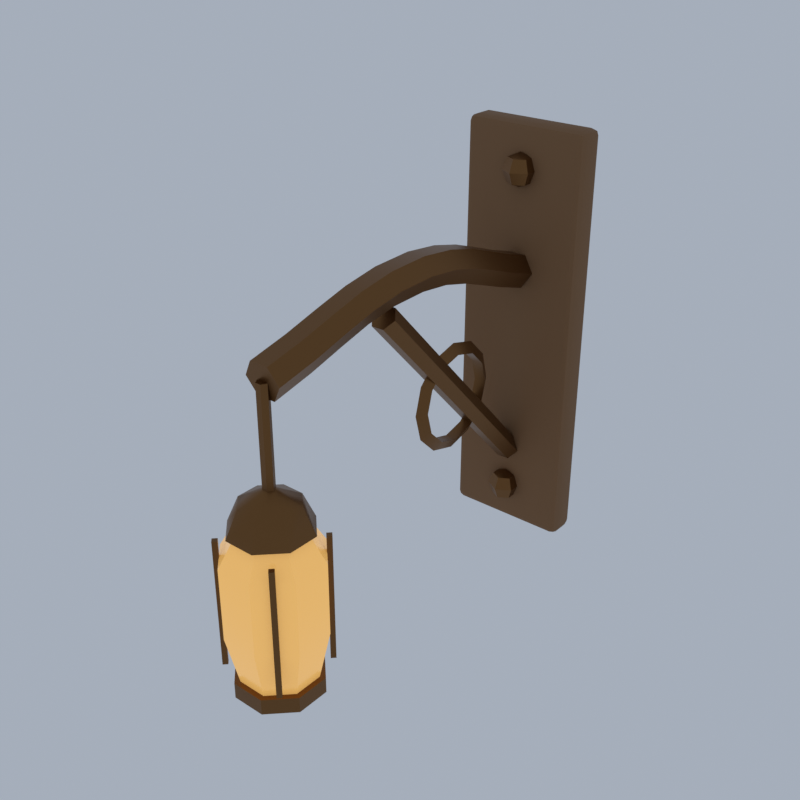# Source: D07_03_lantern_hang_a.blend  (saved by Blender 5.2.45; exported with 4.5.12 LTS)
import bpy
from mathutils import Matrix  # noqa: F401  (used for matrix-valued properties, if any)

bpy.ops.wm.read_factory_settings(use_empty=True)
scene = bpy.context.scene
scene.name = 'Scene'

# ---- collections
col_collection = bpy.data.collections.new('Collection'); scene.collection.children.link(col_collection)

# ---- materials (node trees are filled in below, after node groups)
mat_ev_wood_dark_wood = bpy.data.materials.new('ev_wood_dark|Wood')
mat_ev_wood_dark_wood.diffuse_color = (0.2047, 0.1062, 0.04455, 1.0)
mat_bronze_metal = bpy.data.materials.new('bronze|Metal')
mat_bronze_metal.diffuse_color = (0.1905, 0.09152, 0.03026, 1.0)
mat_ev_lantern_glass = bpy.data.materials.new('ev_lantern|Glass')
mat_ev_lantern_glass.diffuse_color = (0.924, 0.5114, 0.139, 1.0)

# ---- material node trees
mat_ev_wood_dark_wood.use_nodes = True; mat_ev_wood_dark_wood.node_tree.nodes.clear()
_N = mat_ev_wood_dark_wood.node_tree.nodes; _L = mat_ev_wood_dark_wood.node_tree.links
n0 = _N.new('ShaderNodeBsdfPrincipled'); n0.name = 'Principled BSDF'; n0.location = (-200, 100)
n0.inputs[0].default_value = (0.2047, 0.1062, 0.04455, 1.0)
n0.inputs[2].default_value = 0.85
n0.inputs[10].default_value = 0.005
n1 = _N.new('ShaderNodeOutputMaterial'); n1.name = 'Material Output'; n1.location = (200, 100)
_L.new(n0.outputs[0], n1.inputs[0])
n1.is_active_output = True
mat_bronze_metal.use_nodes = True; mat_bronze_metal.node_tree.nodes.clear()
_N = mat_bronze_metal.node_tree.nodes; _L = mat_bronze_metal.node_tree.links
n0 = _N.new('ShaderNodeBsdfPrincipled'); n0.name = 'Principled BSDF'; n0.location = (-200, 100)
n0.inputs[0].default_value = (0.1905, 0.09152, 0.03026, 1.0)
n0.inputs[1].default_value = 0.9
n0.inputs[2].default_value = 0.4
n0.inputs[10].default_value = 0.005
n1 = _N.new('ShaderNodeOutputMaterial'); n1.name = 'Material Output'; n1.location = (200, 100)
_L.new(n0.outputs[0], n1.inputs[0])
n1.is_active_output = True
mat_ev_lantern_glass.use_nodes = True; mat_ev_lantern_glass.node_tree.nodes.clear()
_N = mat_ev_lantern_glass.node_tree.nodes; _L = mat_ev_lantern_glass.node_tree.links
n0 = _N.new('ShaderNodeBsdfPrincipled'); n0.name = 'Principled BSDF'; n0.location = (-200, 100)
n0.inputs[0].default_value = (0.924, 0.5114, 0.139, 1.0)
n0.inputs[2].default_value = 0.2
n0.inputs[10].default_value = 0.005
n0.inputs[27].default_value = (0.924, 0.5114, 0.139, 1.0)
n0.inputs[28].default_value = 0.45
n1 = _N.new('ShaderNodeOutputMaterial'); n1.name = 'Material Output'; n1.location = (200, 100)
_L.new(n0.outputs[0], n1.inputs[0])
n1.is_active_output = True

# ---- world
world_world = bpy.data.worlds.new('World'); scene.world = world_world
world_world.use_nodes = True; world_world.node_tree.nodes.clear()
_N = world_world.node_tree.nodes; _L = world_world.node_tree.links
n0 = _N.new('ShaderNodeOutputWorld'); n0.name = 'World Output'; n0.location = (200, 100)
n1 = _N.new('ShaderNodeBackground'); n1.name = 'Background'; n1.location = (-200, 100)
n1.inputs[0].default_value = (0.42, 0.47, 0.55, 1.0)
n1.inputs[1].default_value = 0.9
_L.new(n1.outputs[0], n0.inputs[0])
n0.is_active_output = True
world_world.color = (0.05088, 0.05088, 0.05088)
world_world.sun_shadow_jitter_overblur = 0.0

# ---- meshes
me_lantern_hang_a = bpy.data.meshes.new('lantern_hang_a')
me_lantern_hang_a.from_pydata([(-0.4, 1.297, 0.03), (-0.4, 1.247, 0.08), (-0.45, 1.297, 0.08), (-0.4, 1.262, 0.04464), (-0.4289, 1.268, 0.05113), (-0.4354, 1.262, 0.08), (-0.4354, 1.297, 0.04464), (-0.4, 1.247, 2.98), (-0.4, 1.297, 3.03), (-0.45, 1.297, 2.98), (-0.4, 1.262, 3.015), (-0.4289, 1.268, 3.009), (-0.4354, 1.297, 3.015), (-0.4354, 1.262, 2.98), (-0.4, 1.417, 0.03), (-0.45, 1.417, 0.08), (-0.4, 1.467, 0.08), (-0.4354, 1.417, 0.04464), (-0.4289, 1.446, 0.05113), (-0.4354, 1.452, 0.08), (-0.4, 1.452, 0.04464), (-0.4, 1.417, 3.03), (-0.4, 1.467, 2.98), (-0.45, 1.417, 2.98), (-0.4, 1.452, 3.015), (-0.4289, 1.446, 3.009), (-0.4354, 1.452, 2.98), (-0.4354, 1.417, 3.015), (0.4, 1.297, 0.03), (0.45, 1.297, 0.08), (0.4, 1.247, 0.08), (0.4354, 1.297, 0.04464), (0.4289, 1.268, 0.05113), (0.4354, 1.262, 0.08), (0.4, 1.262, 0.04464), (0.4, 1.297, 3.03), (0.4, 1.247, 2.98), (0.45, 1.297, 2.98), (0.4, 1.262, 3.015), (0.4289, 1.268, 3.009), (0.4354, 1.262, 2.98), (0.4354, 1.297, 3.015), (0.4, 1.417, 0.03), (0.4, 1.467, 0.08), (0.45, 1.417, 0.08), (0.4, 1.452, 0.04464), (0.4289, 1.446, 0.05113), (0.4354, 1.452, 0.08), (0.4354, 1.417, 0.04464), (0.4, 1.417, 3.03), (0.45, 1.417, 2.98), (0.4, 1.467, 2.98), (0.4354, 1.417, 3.015), (0.4289, 1.446, 3.009), (0.4354, 1.452, 2.98), (0.4, 1.452, 3.015), (0.0, 1.227, 0.45), (0.0, 1.312, 0.4149), (0.0, 1.347, 0.33), (0.0, 1.312, 0.2451), (0.0, 1.227, 0.21), (0.07348, 1.269, 0.4149), (0.1039, 1.287, 0.33), (0.07348, 1.269, 0.2451), (0.07348, 1.185, 0.4149), (0.1039, 1.167, 0.33), (0.07348, 1.185, 0.2451), (-1.863e-08, 1.142, 0.4149), (-2.235e-08, 1.107, 0.33), (-1.863e-08, 1.142, 0.2451), (-0.07348, 1.185, 0.4149), (-0.1039, 1.167, 0.33), (-0.07348, 1.185, 0.2451), (-0.07348, 1.269, 0.4149), (-0.1039, 1.287, 0.33), (-0.07348, 1.269, 0.2451), (0.0, 1.227, 2.85), (0.0, 1.312, 2.815), (0.0, 1.347, 2.73), (0.0, 1.312, 2.645), (0.0, 1.227, 2.61), (0.07348, 1.269, 2.815), (0.1039, 1.287, 2.73), (0.07348, 1.269, 2.645), (0.07348, 1.185, 2.815), (0.1039, 1.167, 2.73), (0.07348, 1.185, 2.645), (-1.863e-08, 1.142, 2.815), (-2.235e-08, 1.107, 2.73), (-1.863e-08, 1.142, 2.645), (-0.07348, 1.185, 2.815), (-0.1039, 1.167, 2.73), (-0.07348, 1.185, 2.645), (-0.07348, 1.269, 2.815), (-0.1039, 1.287, 2.73), (-0.07348, 1.269, 2.645), (0.065, -1.174, 2.191), (-0.065, -1.174, 2.191), (-0.13, -1.153, 2.08), (-0.065, -1.132, 1.969), (0.065, -1.132, 1.969), (0.13, -1.153, 2.08), (0.065, 1.277, 2.139), (-0.065, 1.277, 2.139), (-0.13, 1.247, 2.03), (-0.065, 1.217, 1.921), (0.065, 1.217, 1.921), (0.13, 1.247, 2.03), (0.065, 1.047, 2.211), (-0.065, 1.047, 2.211), (-0.13, 1.01, 2.105), (-0.065, 0.974, 1.998), (0.065, 0.974, 1.998), (0.13, 1.01, 2.105), (0.065, 0.8404, 2.287), (-0.065, 0.8404, 2.287), (-0.13, 0.8024, 2.181), (-0.065, 0.7645, 2.075), (0.065, 0.7645, 2.075), (0.13, 0.8024, 2.181), (0.065, 0.6349, 2.359), (-0.065, 0.6349, 2.359), (-0.13, 0.6027, 2.251), (-0.065, 0.5706, 2.143), (0.065, 0.5706, 2.143), (0.13, 0.6027, 2.251), (0.065, 0.4108, 2.414), (-0.065, 0.4108, 2.414), (-0.13, 0.391, 2.304), (-0.065, 0.3713, 2.193), (0.065, 0.3713, 2.193), (0.13, 0.391, 2.304), (0.065, 0.1514, 2.443), (-0.065, 0.1514, 2.443), (-0.13, 0.1471, 2.33), (-0.065, 0.1428, 2.217), (0.065, 0.1428, 2.217), (0.13, 0.1471, 2.33), (0.065, -0.149, 2.433), (-0.065, -0.149, 2.433), (-0.13, -0.1377, 2.321), (-0.065, -0.1265, 2.209), (0.065, -0.1265, 2.209), (0.13, -0.1377, 2.321), (0.065, -0.4113, 2.389), (-0.065, -0.4113, 2.389), (-0.13, -0.3875, 2.279), (-0.065, -0.3637, 2.169), (0.065, -0.3637, 2.169), (0.13, -0.3875, 2.279), (0.065, -0.6546, 2.324), (-0.065, -0.6546, 2.324), (-0.13, -0.6248, 2.216), (-0.065, -0.595, 2.107), (0.065, -0.595, 2.107), (0.13, -0.6248, 2.216), (0.065, -0.9006, 2.254), (-0.065, -0.9006, 2.254), (-0.13, -0.8724, 2.145), (-0.065, -0.8442, 2.036), (0.065, -0.8442, 2.036), (0.13, -0.8724, 2.145), (0.045, -0.09596, 2.183), (-0.045, -0.09596, 2.183), (-0.09, -0.1529, 2.13), (-0.045, -0.2099, 2.077), (0.045, -0.2099, 2.077), (0.09, -0.1529, 2.13), (0.045, 1.304, 0.6832), (-0.045, 1.304, 0.6832), (-0.09, 1.247, 0.63), (-0.045, 1.19, 0.5768), (0.045, 1.19, 0.5768), (0.09, 1.247, 0.63), (-1.705e-08, 0.5471, 0.94), (0.0433, 0.5471, 1.015), (-0.0433, 0.5471, 1.015), (-1.476e-08, 0.7421, 0.9923), (0.0433, 0.7046, 1.057), (-0.0433, 0.7046, 1.057), (-8.524e-09, 0.8848, 1.135), (0.0433, 0.8199, 1.173), (-0.0433, 0.8199, 1.173), (-1.044e-24, 0.9371, 1.33), (0.0433, 0.8621, 1.33), (-0.0433, 0.8621, 1.33), (8.524e-09, 0.8848, 1.525), (0.0433, 0.8199, 1.488), (-0.0433, 0.8199, 1.488), (1.476e-08, 0.7421, 1.668), (0.0433, 0.7046, 1.603), (-0.0433, 0.7046, 1.603), (1.705e-08, 0.5471, 1.72), (0.0433, 0.5471, 1.645), (-0.0433, 0.5471, 1.645), (1.476e-08, 0.3521, 1.668), (0.0433, 0.3896, 1.603), (-0.0433, 0.3896, 1.603), (8.524e-09, 0.2093, 1.525), (0.0433, 0.2743, 1.488), (-0.0433, 0.2743, 1.488), (3.132e-24, 0.1571, 1.33), (0.0433, 0.2321, 1.33), (-0.0433, 0.2321, 1.33), (-8.524e-09, 0.2093, 1.135), (0.0433, 0.2743, 1.173), (-0.0433, 0.2743, 1.173), (-1.476e-08, 0.3521, 0.9923), (0.0433, 0.3896, 1.057), (-0.0433, 0.3896, 1.057), (-0.02, -1.118, 1.18), (0.02, -1.118, 1.18), (0.04, -1.153, 1.18), (0.02, -1.188, 1.18), (-0.02, -1.188, 1.18), (-0.04, -1.153, 1.18), (-0.02, -1.118, 2.08), (0.02, -1.118, 2.08), (0.04, -1.153, 2.08), (0.02, -1.188, 2.08), (-0.02, -1.188, 2.08), (-0.04, -1.153, 2.08), (0.0, -1.153, 0.06), (0.2402, -1.053, 0.11), (0.0995, -0.9127, 0.11), (-0.0995, -0.9127, 0.11), (-0.2402, -1.053, 0.11), (-0.2402, -1.252, 0.11), (-0.0995, -1.393, 0.11), (0.0995, -1.393, 0.11), (0.2402, -1.252, 0.11), (0.3141, -1.023, 0.46), (0.1301, -0.8388, 0.46), (-0.1301, -0.8388, 0.46), (-0.3141, -1.023, 0.46), (-0.3141, -1.283, 0.46), (-0.1301, -1.467, 0.46), (0.1301, -1.467, 0.46), (0.3141, -1.283, 0.46), (0.3141, -1.023, 0.96), (0.1301, -0.8388, 0.96), (-0.1301, -0.8388, 0.96), (-0.3141, -1.023, 0.96), (-0.3141, -1.283, 0.96), (-0.1301, -1.467, 0.96), (0.1301, -1.467, 0.96), (0.3141, -1.283, 0.96), (0.2033, -1.069, 1.16), (0.08419, -0.9497, 1.16), (-0.08419, -0.9497, 1.16), (-0.2033, -1.069, 1.16), (-0.2033, -1.237, 1.16), (-0.08419, -1.356, 1.16), (0.08419, -1.356, 1.16), (0.2033, -1.237, 1.16), (0.0, -1.153, 1.18), (0.0, -1.153, 1.16), (0.2587, -1.046, 1.14), (0.1072, -0.8943, 1.14), (-0.1072, -0.8943, 1.14), (-0.2587, -1.046, 1.14), (-0.2587, -1.26, 1.14), (-0.1072, -1.412, 1.14), (0.1072, -1.412, 1.14), (0.2587, -1.26, 1.14), (0.1848, -1.076, 1.32), (0.07654, -0.9682, 1.32), (-0.07654, -0.9682, 1.32), (-0.1848, -1.076, 1.32), (-0.1848, -1.229, 1.32), (-0.07654, -1.338, 1.32), (0.07654, -1.338, 1.32), (0.1848, -1.229, 1.32), (0.04619, -1.134, 1.4), (0.01913, -1.107, 1.4), (-0.01913, -1.107, 1.4), (-0.04619, -1.134, 1.4), (-0.04619, -1.172, 1.4), (-0.01913, -1.199, 1.4), (0.01913, -1.199, 1.4), (0.04619, -1.172, 1.4), (0.0, -1.153, 1.44), (0.0, -1.153, 0.0), (0.2772, -1.038, 0.0), (0.1148, -0.8758, 0.0), (-0.1148, -0.8758, 0.0), (-0.2772, -1.038, 0.0), (-0.2772, -1.268, 0.0), (-0.1148, -1.43, 0.0), (0.1148, -1.43, 0.0), (0.2772, -1.268, 0.0), (0.2772, -1.038, 0.11), (0.1148, -0.8758, 0.11), (-0.1148, -0.8758, 0.11), (-0.2772, -1.038, 0.11), (-0.2772, -1.268, 0.11), (-0.1148, -1.43, 0.11), (0.1148, -1.43, 0.11), (0.2772, -1.268, 0.11), (0.0, -1.153, 0.11), (0.2333, -0.8946, 0.18), (0.2333, -0.8946, 1.08), (0.2583, -0.9196, 0.18), (0.2583, -0.9196, 1.08), (0.2333, -0.9446, 0.18), (0.2333, -0.9446, 1.08), (0.2083, -0.9196, 0.18), (0.2083, -0.9196, 1.08), (-0.2333, -0.8946, 0.18), (-0.2333, -0.8946, 1.08), (-0.2083, -0.9196, 0.18), (-0.2083, -0.9196, 1.08), (-0.2333, -0.9446, 0.18), (-0.2333, -0.9446, 1.08), (-0.2583, -0.9196, 0.18), (-0.2583, -0.9196, 1.08), (-0.2333, -1.361, 0.18), (-0.2333, -1.361, 1.08), (-0.2083, -1.386, 0.18), (-0.2083, -1.386, 1.08), (-0.2333, -1.411, 0.18), (-0.2333, -1.411, 1.08), (-0.2583, -1.386, 0.18), (-0.2583, -1.386, 1.08), (0.2333, -1.361, 0.18), (0.2333, -1.361, 1.08), (0.2583, -1.386, 0.18), (0.2583, -1.386, 1.08), (0.2333, -1.411, 0.18), (0.2333, -1.411, 1.08), (0.2083, -1.386, 0.18), (0.2083, -1.386, 1.08)], [], [(0, 3, 4, 6), (1, 5, 4, 3), (2, 6, 4, 5), (7, 10, 11, 13), (8, 12, 11, 10), (9, 13, 11, 12), (14, 17, 18, 20), (15, 19, 18, 17), (16, 20, 18, 19), (21, 24, 25, 27), (22, 26, 25, 24), (23, 27, 25, 26), (28, 31, 32, 34), (29, 33, 32, 31), (30, 34, 32, 33), (35, 38, 39, 41), (36, 40, 39, 38), (37, 41, 39, 40), (42, 45, 46, 48), (43, 47, 46, 45), (44, 48, 46, 47), (49, 52, 53, 55), (50, 54, 53, 52), (51, 55, 53, 54), (14, 0, 6, 17), (17, 6, 2, 15), (1, 7, 13, 5), (5, 13, 9, 2), (8, 21, 27, 12), (12, 27, 23, 9), (22, 16, 19, 26), (26, 19, 15, 23), (42, 14, 20, 45), (45, 20, 16, 43), (21, 49, 55, 24), (24, 55, 51, 22), (50, 44, 47, 54), (54, 47, 43, 51), (28, 42, 48, 31), (31, 48, 44, 29), (49, 35, 41, 52), (52, 41, 37, 50), (36, 30, 33, 40), (40, 33, 29, 37), (0, 28, 34, 3), (3, 34, 30, 1), (35, 8, 10, 38), (38, 10, 7, 36), (14, 42, 28, 0), (2, 9, 23, 15), (30, 36, 7, 1), (49, 21, 8, 35), (16, 22, 51, 43), (44, 50, 37, 29), (58, 57, 61, 62), (59, 58, 62, 63), (57, 56, 61), (60, 59, 63), (63, 62, 65, 66), (61, 56, 64), (60, 63, 66), (62, 61, 64, 65), (66, 65, 68, 69), (64, 56, 67), (60, 66, 69), (65, 64, 67, 68), (68, 67, 70, 71), (69, 68, 71, 72), (67, 56, 70), (60, 69, 72), (60, 72, 75), (71, 70, 73, 74), (72, 71, 74, 75), (70, 56, 73), (60, 75, 59), (74, 73, 57, 58), (75, 74, 58, 59), (73, 56, 57), (79, 78, 82, 83), (77, 76, 81), (80, 79, 83), (78, 77, 81, 82), (80, 83, 86), (82, 81, 84, 85), (83, 82, 85, 86), (81, 76, 84), (84, 76, 87), (80, 86, 89), (85, 84, 87, 88), (86, 85, 88, 89), (89, 88, 91, 92), (87, 76, 90), (80, 89, 92), (88, 87, 90, 91), (92, 91, 94, 95), (90, 76, 93), (80, 92, 95), (91, 90, 93, 94), (95, 94, 78, 79), (93, 76, 77), (80, 95, 79), (94, 93, 77, 78), (101, 99, 100), (101, 98, 99), (96, 98, 101), (96, 97, 98), (104, 106, 105), (104, 107, 106), (103, 107, 104), (103, 102, 107), (102, 108, 113, 107), (103, 109, 108, 102), (104, 110, 109, 103), (105, 111, 110, 104), (106, 112, 111, 105), (107, 113, 112, 106), (108, 114, 119, 113), (109, 115, 114, 108), (110, 116, 115, 109), (111, 117, 116, 110), (112, 118, 117, 111), (113, 119, 118, 112), (114, 120, 125, 119), (115, 121, 120, 114), (116, 122, 121, 115), (117, 123, 122, 116), (118, 124, 123, 117), (119, 125, 124, 118), (120, 126, 131, 125), (121, 127, 126, 120), (122, 128, 127, 121), (123, 129, 128, 122), (124, 130, 129, 123), (125, 131, 130, 124), (126, 132, 137, 131), (127, 133, 132, 126), (128, 134, 133, 127), (129, 135, 134, 128), (130, 136, 135, 129), (131, 137, 136, 130), (132, 138, 143, 137), (133, 139, 138, 132), (134, 140, 139, 133), (135, 141, 140, 134), (136, 142, 141, 135), (137, 143, 142, 136), (138, 144, 149, 143), (139, 145, 144, 138), (140, 146, 145, 139), (141, 147, 146, 140), (142, 148, 147, 141), (143, 149, 148, 142), (144, 150, 155, 149), (145, 151, 150, 144), (146, 152, 151, 145), (147, 153, 152, 146), (148, 154, 153, 147), (149, 155, 154, 148), (150, 156, 161, 155), (151, 157, 156, 150), (152, 158, 157, 151), (153, 159, 158, 152), (154, 160, 159, 153), (155, 161, 160, 154), (156, 96, 101, 161), (157, 97, 96, 156), (158, 98, 97, 157), (159, 99, 98, 158), (160, 100, 99, 159), (161, 101, 100, 160), (167, 165, 166), (167, 164, 165), (162, 164, 167), (162, 163, 164), (170, 172, 171), (170, 173, 172), (169, 173, 170), (169, 168, 173), (168, 162, 167, 173), (169, 163, 162, 168), (170, 164, 163, 169), (171, 165, 164, 170), (172, 166, 165, 171), (173, 167, 166, 172), (174, 177, 178, 175), (175, 178, 179, 176), (176, 179, 177, 174), (177, 180, 181, 178), (178, 181, 182, 179), (179, 182, 180, 177), (180, 183, 184, 181), (181, 184, 185, 182), (182, 185, 183, 180), (183, 186, 187, 184), (184, 187, 188, 185), (185, 188, 186, 183), (186, 189, 190, 187), (187, 190, 191, 188), (188, 191, 189, 186), (189, 192, 193, 190), (190, 193, 194, 191), (191, 194, 192, 189), (192, 195, 196, 193), (193, 196, 197, 194), (194, 197, 195, 192), (195, 198, 199, 196), (196, 199, 200, 197), (197, 200, 198, 195), (198, 201, 202, 199), (199, 202, 203, 200), (200, 203, 201, 198), (201, 204, 205, 202), (202, 205, 206, 203), (203, 206, 204, 201), (204, 207, 208, 205), (205, 208, 209, 206), (206, 209, 207, 204), (207, 174, 175, 208), (208, 175, 176, 209), (209, 176, 174, 207), (212, 210, 211), (212, 215, 210), (213, 215, 212), (213, 214, 215), (221, 217, 216), (221, 218, 217), (220, 218, 221), (220, 219, 218), (216, 210, 215, 221), (217, 211, 210, 216), (218, 212, 211, 217), (219, 213, 212, 218), (220, 214, 213, 219), (221, 215, 214, 220), (222, 224, 223), (222, 225, 224), (222, 226, 225), (222, 227, 226), (222, 228, 227), (222, 229, 228), (222, 230, 229), (222, 223, 230), (223, 224, 232, 231), (224, 225, 233, 232), (225, 226, 234, 233), (226, 227, 235, 234), (227, 228, 236, 235), (228, 229, 237, 236), (229, 230, 238, 237), (230, 223, 231, 238), (231, 232, 240, 239), (232, 233, 241, 240), (233, 234, 242, 241), (234, 235, 243, 242), (235, 236, 244, 243), (236, 237, 245, 244), (237, 238, 246, 245), (238, 231, 239, 246), (239, 240, 248, 247), (240, 241, 249, 248), (241, 242, 250, 249), (242, 243, 251, 250), (243, 244, 252, 251), (244, 245, 253, 252), (245, 246, 254, 253), (246, 239, 247, 254), (247, 248, 255), (248, 249, 255), (249, 250, 255), (250, 251, 255), (251, 252, 255), (252, 253, 255), (253, 254, 255), (254, 247, 255), (256, 258, 257), (256, 259, 258), (256, 260, 259), (256, 261, 260), (256, 262, 261), (256, 263, 262), (256, 264, 263), (256, 257, 264), (257, 258, 266, 265), (258, 259, 267, 266), (259, 260, 268, 267), (260, 261, 269, 268), (261, 262, 270, 269), (262, 263, 271, 270), (263, 264, 272, 271), (264, 257, 265, 272), (265, 266, 274, 273), (266, 267, 275, 274), (267, 268, 276, 275), (268, 269, 277, 276), (269, 270, 278, 277), (270, 271, 279, 278), (271, 272, 280, 279), (272, 265, 273, 280), (273, 274, 281), (274, 275, 281), (275, 276, 281), (276, 277, 281), (277, 278, 281), (278, 279, 281), (279, 280, 281), (280, 273, 281), (282, 284, 283), (282, 285, 284), (282, 286, 285), (282, 287, 286), (282, 288, 287), (282, 289, 288), (282, 290, 289), (282, 283, 290), (283, 284, 292, 291), (284, 285, 293, 292), (285, 286, 294, 293), (286, 287, 295, 294), (287, 288, 296, 295), (288, 289, 297, 296), (289, 290, 298, 297), (290, 283, 291, 298), (291, 292, 299), (292, 293, 299), (293, 294, 299), (294, 295, 299), (295, 296, 299), (296, 297, 299), (297, 298, 299), (298, 291, 299), (300, 301, 303, 302), (302, 303, 305, 304), (303, 301, 307, 305), (304, 305, 307, 306), (306, 307, 301, 300), (300, 302, 304, 306), (308, 309, 311, 310), (310, 311, 313, 312), (311, 309, 315, 313), (312, 313, 315, 314), (314, 315, 309, 308), (308, 310, 312, 314), (316, 317, 319, 318), (318, 319, 321, 320), (319, 317, 323, 321), (320, 321, 323, 322), (322, 323, 317, 316), (316, 318, 320, 322), (324, 325, 327, 326), (326, 327, 329, 328), (327, 325, 331, 329), (328, 329, 331, 330), (330, 331, 325, 324), (324, 326, 328, 330)])
me_lantern_hang_a.polygons.foreach_set('use_smooth', [True] * 354)
me_lantern_hang_a.polygons.foreach_set('material_index', [0, 0, 0, 0, 0, 0, 0, 0, 0, 0, 0, 0, 0, 0, 0, 0, 0, 0, 0, 0, 0, 0, 0, 0, 0, 0, 0, 0, 0, 0, 0, 0, 0, 0, 0, 0, 0, 0, 0, 0, 0, 0, 0, 0, 0, 0, 0, 0, 0, 0, 0, 0, 0, 0, 1, 1, 1, 1, 1, 1, 1, 1, 1, 1, 1, 1, 1, 1, 1, 1, 1, 1, 1, 1, 1, 1, 1, 1, 1, 1, 1, 1, 1, 1, 1, 1, 1, 1, 1, 1, 1, 1, 1, 1, 1, 1, 1, 1, 1, 1, 1, 1, 1, 1, 1, 1, 1, 1, 1, 1, 1, 1, 1, 1, 1, 1, 1, 1, 1, 1, 1, 1, 1, 1, 1, 1, 1, 1, 1, 1, 1, 1, 1, 1, 1, 1, 1, 1, 1, 1, 1, 1, 1, 1, 1, 1, 1, 1, 1, 1, 1, 1, 1, 1, 1, 1, 1, 1, 1, 1, 1, 1, 1, 1, 1, 1, 1, 1, 1, 1, 1, 1, 1, 1, 1, 1, 1, 1, 1, 1, 1, 1, 1, 1, 1, 1, 1, 1, 1, 1, 1, 1, 1, 1, 1, 1, 1, 1, 1, 1, 1, 1, 1, 1, 1, 1, 1, 1, 1, 1, 1, 1, 1, 1, 1, 1, 1, 1, 1, 1, 1, 1, 1, 1, 1, 1, 1, 1, 1, 1, 1, 1, 1, 1, 2, 2, 2, 2, 2, 2, 2, 2, 2, 2, 2, 2, 2, 2, 2, 2, 2, 2, 2, 2, 2, 2, 2, 2, 2, 2, 2, 2, 2, 2, 2, 2, 2, 2, 2, 2, 2, 2, 2, 2, 1, 1, 1, 1, 1, 1, 1, 1, 1, 1, 1, 1, 1, 1, 1, 1, 1, 1, 1, 1, 1, 1, 1, 1, 1, 1, 1, 1, 1, 1, 1, 1, 1, 1, 1, 1, 1, 1, 1, 1, 1, 1, 1, 1, 1, 1, 1, 1, 1, 1, 1, 1, 1, 1, 1, 1, 1, 1, 1, 1, 1, 1, 1, 1, 1, 1, 1, 1, 1, 1, 1, 1, 1, 1, 1, 1, 1, 1, 1, 1])
_k = set([(3, 4), (3, 34), (4, 5), (4, 6), (5, 13), (6, 17), (10, 11), (10, 38), (11, 12), (11, 13), (12, 27), (17, 18), (18, 19), (18, 20), (19, 26), (20, 45), (24, 25), (24, 55), (25, 26), (25, 27), (31, 32), (31, 48), (32, 33), (32, 34), (33, 40), (38, 39), (39, 40), (39, 41), (41, 52), (45, 46), (46, 47), (46, 48), (47, 54), (52, 53), (53, 54), (53, 55), (57, 58), (57, 61), (57, 73), (58, 59), (58, 62), (58, 74), (59, 63), (59, 75), (61, 62), (61, 64), (62, 63), (62, 65), (63, 66), (64, 65), (64, 67), (65, 66), (65, 68), (66, 69), (67, 68), (67, 70), (68, 69), (68, 71), (69, 72), (70, 71), (70, 73), (71, 72), (71, 74), (72, 75), (73, 74), (74, 75), (77, 78), (77, 81), (77, 93), (78, 79), (78, 82), (78, 94), (79, 83), (79, 95), (81, 82), (81, 84), (82, 83), (82, 85), (83, 86), (84, 85), (84, 87), (85, 86), (85, 88), (86, 89), (87, 88), (87, 90), (88, 89), (88, 91), (89, 92), (90, 91), (90, 93), (91, 92), (91, 94), (92, 95), (93, 94), (94, 95), (96, 97), (96, 101), (96, 156), (97, 98), (97, 157), (98, 99), (98, 158), (99, 100), (99, 159), (100, 101), (100, 160), (101, 161), (102, 103), (102, 107), (102, 108), (103, 104), (103, 109), (104, 105), (104, 110), (105, 106), (105, 111), (106, 107), (106, 112), (107, 113), (108, 114), (109, 115), (110, 116), (111, 117), (112, 118), (113, 119), (114, 120), (115, 121), (116, 122), (117, 123), (118, 124), (119, 125), (120, 126), (121, 127), (122, 128), (123, 129), (124, 130), (125, 131), (126, 132), (127, 133), (128, 134), (129, 135), (130, 136), (131, 137), (132, 138), (133, 139), (134, 140), (135, 141), (136, 142), (137, 143), (138, 144), (139, 145), (140, 146), (141, 147), (142, 148), (143, 149), (144, 150), (145, 151), (146, 152), (147, 153), (148, 154), (149, 155), (150, 156), (151, 157), (152, 158), (153, 159), (154, 160), (155, 161), (162, 163), (162, 167), (162, 168), (163, 164), (163, 169), (164, 165), (164, 170), (165, 166), (165, 171), (166, 167), (166, 172), (167, 173), (168, 169), (168, 173), (169, 170), (170, 171), (171, 172), (172, 173), (174, 177), (174, 207), (175, 178), (175, 208), (176, 179), (176, 209), (177, 180), (178, 181), (179, 182), (180, 183), (181, 184), (182, 185), (183, 186), (184, 187), (185, 188), (186, 189), (187, 190), (188, 191), (189, 192), (190, 193), (191, 194), (192, 195), (193, 196), (194, 197), (195, 198), (196, 199), (197, 200), (198, 201), (199, 202), (200, 203), (201, 204), (202, 205), (203, 206), (204, 207), (205, 208), (206, 209), (210, 211), (210, 215), (210, 216), (211, 212), (211, 217), (212, 213), (212, 218), (213, 214), (213, 219), (214, 215), (214, 220), (215, 221), (216, 217), (216, 221), (217, 218), (218, 219), (219, 220), (220, 221), (223, 224), (223, 230), (223, 231), (224, 225), (224, 232), (225, 226), (225, 233), (226, 227), (226, 234), (227, 228), (227, 235), (228, 229), (228, 236), (229, 230), (229, 237), (230, 238), (231, 239), (232, 240), (233, 241), (234, 242), (235, 243), (236, 244), (237, 245), (238, 246), (239, 247), (240, 248), (241, 249), (242, 250), (243, 251), (244, 252), (245, 253), (246, 254), (247, 248), (247, 254), (248, 249), (249, 250), (250, 251), (251, 252), (252, 253), (253, 254), (257, 258), (257, 264), (257, 265), (258, 259), (258, 266), (259, 260), (259, 267), (260, 261), (260, 268), (261, 262), (261, 269), (262, 263), (262, 270), (263, 264), (263, 271), (264, 272), (283, 284), (283, 290), (283, 291), (284, 285), (284, 292), (285, 286), (285, 293), (286, 287), (286, 294), (287, 288), (287, 295), (288, 289), (288, 296), (289, 290), (289, 297), (290, 298), (291, 292), (291, 298), (292, 293), (293, 294), (294, 295), (295, 296), (296, 297), (297, 298), (300, 301), (300, 302), (300, 306), (301, 303), (301, 307), (302, 303), (302, 304), (303, 305), (304, 305), (304, 306), (305, 307), (306, 307), (308, 309), (308, 310), (308, 314), (309, 311), (309, 315), (310, 311), (310, 312), (311, 313), (312, 313), (312, 314), (313, 315), (314, 315), (316, 317), (316, 318), (316, 322), (317, 319), (317, 323), (318, 319), (318, 320), (319, 321), (320, 321), (320, 322), (321, 323), (322, 323), (324, 325), (324, 326), (324, 330), (325, 327), (325, 331), (326, 327), (326, 328), (327, 329), (328, 329), (328, 330), (329, 331), (330, 331)])
me_lantern_hang_a.attributes.new('sharp_edge', 'BOOLEAN', 'EDGE').data.foreach_set('value', [ (min(e.vertices), max(e.vertices)) in _k for e in me_lantern_hang_a.edges])
_uv = me_lantern_hang_a.uv_layers.new(name='UVMap')
_uv.uv.foreach_set('vector', [0.0, 0.0, 0.0, 0.0, 0.0, 0.0, 0.0, 0.0, 0.0, 0.0, 0.0, 0.0, 0.0, 0.0, 0.0, 0.0, 0.0, 0.0, 0.0, 0.0, 0.0, 0.0, 0.0, 0.0, 0.0, 0.0, 0.0, 0.0, 0.0, 0.0, 0.0, 0.0, 0.0, 0.0, 0.0, 0.0, 0.0, 0.0, 0.0, 0.0, 0.0, 0.0, 0.0, 0.0, 0.0, 0.0, 0.0, 0.0, 0.0, 0.0, 0.0, 0.0, 0.0, 0.0, 0.0, 0.0, 0.0, 0.0, 0.0, 0.0, 0.0, 0.0, 0.0, 0.0, 0.0, 0.0, 0.0, 0.0, 0.0, 0.0, 0.0, 0.0, 0.0, 0.0, 0.0, 0.0, 0.0, 0.0, 0.0, 0.0, 0.0, 0.0, 0.0, 0.0, 0.0, 0.0, 0.0, 0.0, 0.0, 0.0, 0.0, 0.0, 0.0, 0.0, 0.0, 0.0, 0.0, 0.0, 0.0, 0.0, 0.0, 0.0, 0.0, 0.0, 0.0, 0.0, 0.0, 0.0, 0.0, 0.0, 0.0, 0.0, 0.0, 0.0, 0.0, 0.0, 0.0, 0.0, 0.0, 0.0, 0.0, 0.0, 0.0, 0.0, 0.0, 0.0, 0.0, 0.0, 0.0, 0.0, 0.0, 0.0, 0.0, 0.0, 0.0, 0.0, 0.0, 0.0, 0.0, 0.0, 0.0, 0.0, 0.0, 0.0, 0.0, 0.0, 0.0, 0.0, 0.0, 0.0, 0.0, 0.0, 0.0, 0.0, 0.0, 0.0, 0.0, 0.0, 0.0, 0.0, 0.0, 0.0, 0.0, 0.0, 0.0, 0.0, 0.0, 0.0, 0.0, 0.0, 0.0, 0.0, 0.0, 0.0, 0.0, 0.0, 0.0, 0.0, 0.0, 0.0, 0.0, 0.0, 0.0, 0.0, 0.0, 0.0, 0.0, 0.0, 0.0, 0.0, 0.0, 0.0, 0.0, 0.0, 0.0, 0.0, 0.0, 0.0, 0.0, 0.0, 0.0, 0.0, 0.0, 0.0, 0.0, 0.0, 0.0, 0.0, 0.0, 0.0, 0.0, 0.0, 0.0, 0.0, 0.0, 0.0, 0.0, 0.0, 0.0, 0.0, 0.0, 0.0, 0.0, 0.0, 0.0, 0.0, 0.0, 0.0, 0.0, 0.0, 0.0, 0.0, 0.0, 0.0, 0.0, 0.0, 0.0, 0.0, 0.0, 0.0, 0.0, 0.0, 0.0, 0.0, 0.0, 0.0, 0.0, 0.0, 0.0, 0.0, 0.0, 0.0, 0.0, 0.0, 0.0, 0.0, 0.0, 0.0, 0.0, 0.0, 0.0, 0.0, 0.0, 0.0, 0.0, 0.0, 0.0, 0.0, 0.0, 0.0, 0.0, 0.0, 0.0, 0.0, 0.0, 0.0, 0.0, 0.0, 0.0, 0.0, 0.0, 0.0, 0.0, 0.0, 0.0, 0.0, 0.0, 0.0, 0.0, 0.0, 0.0, 0.0, 0.0, 0.0, 0.0, 0.0, 0.0, 0.0, 0.0, 0.0, 0.0, 0.0, 0.0, 0.0, 0.0, 0.0, 0.0, 0.0, 0.0, 0.0, 0.0, 0.0, 0.0, 0.0, 0.0, 0.0, 0.0, 0.0, 0.0, 0.0, 0.0, 0.0, 0.0, 0.0, 0.0, 0.0, 0.0, 0.0, 0.0, 0.0, 0.0, 0.0, 0.0, 0.0, 0.0, 0.0, 0.0, 0.0, 0.0, 0.0, 0.0, 0.0, 0.0, 0.0, 0.0, 0.0, 0.0, 0.0, 0.0, 0.0, 0.0, 0.0, 0.0, 0.0, 0.0, 0.0, 0.0, 0.0, 0.0, 0.0, 0.0, 0.0, 0.0, 0.0, 0.0, 0.0, 0.0, 0.0, 0.0, 0.0, 0.0, 0.0, 0.0, 0.0, 0.0, 0.0, 0.0, 0.0, 0.0, 0.0, 0.0, 0.0, 0.0, 0.0, 0.0, 0.0, 0.0, 0.0, 0.0, 0.0, 0.0, 0.0, 0.0, 0.0, 0.0, 0.0, 0.0, 0.0, 0.0, 0.0, 0.0, 0.0, 0.0, 0.0, 0.0, 0.0, 0.0, 0.0, 0.0, 0.0, 0.0, 0.0, 0.0, 0.0, 0.0, 0.0, 0.0, 0.0, 0.0, 0.0, 0.0, 0.0, 0.0, 0.0, 0.0, 0.0, 0.0, 0.0, 0.0, 0.0, 0.0, 0.0, 0.0, 0.0, 0.0, 0.0, 0.0, 0.0, 0.0, 0.0, 0.0, 0.0, 0.0, 0.0, 0.0, 0.0, 0.0, 0.0, 0.0, 0.0, 0.0, 0.0, 0.0, 0.0, 0.0, 0.0, 0.0, 0.0, 0.0, 0.0, 0.0, 0.0, 0.0, 0.0, 0.0, 0.0, 0.0, 0.0, 0.0, 0.0, 0.0, 0.0, 0.0, 0.0, 0.0, 0.0, 0.0, 0.0, 0.0, 0.0, 0.0, 0.0, 0.0, 0.0, 0.0, 0.0, 0.0, 0.0, 0.0, 0.0, 0.0, 0.0, 0.0, 0.0, 0.0, 0.0, 0.0, 0.0, 0.0, 0.0, 0.0, 0.0, 0.0, 0.0, 0.0, 0.0, 0.0, 0.0, 0.0, 0.0, 0.0, 0.0, 0.0, 0.0, 0.0, 0.0, 0.0, 0.0, 0.0, 0.0, 0.0, 0.0, 0.0, 0.0, 0.0, 0.0, 0.0, 0.0, 0.0, 0.0, 0.0, 0.0, 0.0, 0.0, 0.0, 0.0, 0.0, 0.0, 0.0, 0.0, 0.0, 0.0, 0.0, 0.0, 0.0, 0.0, 0.0, 0.0, 0.0, 0.0, 0.0, 0.0, 0.0, 0.0, 0.0, 0.0, 0.0, 0.0, 0.0, 0.0, 0.0, 0.0, 0.0, 0.0, 0.0, 0.0, 0.0, 0.0, 0.0, 0.0, 0.0, 0.0, 0.0, 0.0, 0.0, 0.0, 0.0, 0.0, 0.0, 0.0, 0.0, 0.0, 0.0, 0.0, 0.0, 0.0, 0.0, 0.0, 0.0, 0.0, 0.0, 0.0, 0.0, 0.0, 0.0, 0.0, 0.0, 0.0, 0.0, 0.0, 0.0, 0.0, 0.0, 0.0, 0.0, 0.0, 0.0, 0.0, 0.0, 0.0, 0.0, 0.0, 0.0, 0.0, 0.0, 0.0, 0.0, 0.0, 0.0, 0.0, 0.0, 0.0, 0.0, 0.0, 0.0, 0.0, 0.0, 0.0, 0.0, 0.0, 0.0, 0.0, 0.0, 0.0, 0.0, 0.0, 0.0, 0.0, 0.0, 0.0, 0.0, 0.0, 0.0, 0.0, 0.0, 0.0, 0.0, 0.0, 0.0, 0.0, 0.0, 0.0, 0.0, 0.0, 0.0, 0.0, 0.0, 0.0, 0.0, 0.0, 0.0, 0.0, 0.0, 0.0, 0.0, 0.0, 0.0, 0.0, 0.0, 0.0, 0.0, 0.0, 0.0, 0.0, 0.0, 0.0, 0.0, 0.0, 0.0, 0.0, 0.0, 0.0, 0.0, 0.0, 0.0, 0.0, 0.0, 0.0, 0.0, 0.0, 0.0, 0.0, 0.0, 0.0, 0.0, 0.0, 0.0, 0.0, 0.0, 0.0, 0.0, 0.0, 0.0, 0.0, 0.0, 0.0, 0.0, 0.0, 0.0, 0.0, 0.0, 0.0, 0.0, 0.0, 0.0, 0.0, 0.0, 0.0, 0.0, 0.0, 0.0, 0.0, 0.0, 0.0, 0.0, 0.0, 0.0, 0.0, 0.0, 0.0, 0.0, 0.0, 0.0, 0.0, 0.0, 0.0, 0.0, 0.0, 0.0, 0.0, 0.0, 0.0, 0.0, 0.0, 0.0, 0.0, 0.0, 0.0, 0.0, 0.0, 0.0, 0.0, 0.0, 0.0, 0.0, 0.0, 0.0, 0.0, 0.0, 0.0, 0.0, 0.0, 0.0, 0.0, 0.0, 0.0, 0.0, 0.0, 1.0, 0.0, 0.6, 0.0, 0.8, 0.0, 1.0, 0.0, 0.4, 0.0, 0.6, 0.0, 0.0, 0.0, 0.4, 0.0, 1.0, 0.0, 0.0, 0.0, 0.2, 0.0, 0.4, 0.0, 0.4, 0.0, 0.8, 0.0, 0.6, 0.0, 0.4, 0.0, 1.0, 0.0, 0.8, 0.0, 0.2, 0.0, 1.0, 0.0, 0.4, 0.0, 0.2, 0.0, 0.0, 0.0, 1.0, 0.0, 0.0, 1.0, 0.1, 1.0, 0.1, 0.8333, 0.0, 0.8333, 0.0, 0.1667, 0.1, 0.1667, 0.1, 0.0, 0.0, 0.0, 0.0, 0.3333, 0.1, 0.3333, 0.1, 0.1667, 0.0, 0.1667, 0.0, 0.5, 0.1, 0.5, 0.1, 0.3333, 0.0, 0.3333, 0.0, 0.6667, 0.1, 0.6667, 0.1, 0.5, 0.0, 0.5, 0.0, 0.8333, 0.1, 0.8333, 0.1, 0.6667, 0.0, 0.6667, 0.1, 1.0, 0.2, 1.0, 0.2, 0.8333, 0.1, 0.8333, 0.1, 0.1667, 0.2, 0.1667, 0.2, 0.0, 0.1, 0.0, 0.1, 0.3333, 0.2, 0.3333, 0.2, 0.1667, 0.1, 0.1667, 0.1, 0.5, 0.2, 0.5, 0.2, 0.3333, 0.1, 0.3333, 0.1, 0.6667, 0.2, 0.6667, 0.2, 0.5, 0.1, 0.5, 0.1, 0.8333, 0.2, 0.8333, 0.2, 0.6667, 0.1, 0.6667, 0.2, 1.0, 0.3, 1.0, 0.3, 0.8333, 0.2, 0.8333, 0.2, 0.1667, 0.3, 0.1667, 0.3, 0.0, 0.2, 0.0, 0.2, 0.3333, 0.3, 0.3333, 0.3, 0.1667, 0.2, 0.1667, 0.2, 0.5, 0.3, 0.5, 0.3, 0.3333, 0.2, 0.3333, 0.2, 0.6667, 0.3, 0.6667, 0.3, 0.5, 0.2, 0.5, 0.2, 0.8333, 0.3, 0.8333, 0.3, 0.6667, 0.2, 0.6667, 0.3, 1.0, 0.4, 1.0, 0.4, 0.8333, 0.3, 0.8333, 0.3, 0.1667, 0.4, 0.1667, 0.4, 0.0, 0.3, 0.0, 0.3, 0.3333, 0.4, 0.3333, 0.4, 0.1667, 0.3, 0.1667, 0.3, 0.5, 0.4, 0.5, 0.4, 0.3333, 0.3, 0.3333, 0.3, 0.6667, 0.4, 0.6667, 0.4, 0.5, 0.3, 0.5, 0.3, 0.8333, 0.4, 0.8333, 0.4, 0.6667, 0.3, 0.6667, 0.4, 1.0, 0.5, 1.0, 0.5, 0.8333, 0.4, 0.8333, 0.4, 0.1667, 0.5, 0.1667, 0.5, 0.0, 0.4, 0.0, 0.4, 0.3333, 0.5, 0.3333, 0.5, 0.1667, 0.4, 0.1667, 0.4, 0.5, 0.5, 0.5, 0.5, 0.3333, 0.4, 0.3333, 0.4, 0.6667, 0.5, 0.6667, 0.5, 0.5, 0.4, 0.5, 0.4, 0.8333, 0.5, 0.8333, 0.5, 0.6667, 0.4, 0.6667, 0.5, 1.0, 0.6, 1.0, 0.6, 0.8333, 0.5, 0.8333, 0.5, 0.1667, 0.6, 0.1667, 0.6, 0.0, 0.5, 0.0, 0.5, 0.3333, 0.6, 0.3333, 0.6, 0.1667, 0.5, 0.1667, 0.5, 0.5, 0.6, 0.5, 0.6, 0.3333, 0.5, 0.3333, 0.5, 0.6667, 0.6, 0.6667, 0.6, 0.5, 0.5, 0.5, 0.5, 0.8333, 0.6, 0.8333, 0.6, 0.6667, 0.5, 0.6667, 0.6, 1.0, 0.7, 1.0, 0.7, 0.8333, 0.6, 0.8333, 0.6, 0.1667, 0.7, 0.1667, 0.7, 0.0, 0.6, 0.0, 0.6, 0.3333, 0.7, 0.3333, 0.7, 0.1667, 0.6, 0.1667, 0.6, 0.5, 0.7, 0.5, 0.7, 0.3333, 0.6, 0.3333, 0.6, 0.6667, 0.7, 0.6667, 0.7, 0.5, 0.6, 0.5, 0.6, 0.8333, 0.7, 0.8333, 0.7, 0.6667, 0.6, 0.6667, 0.7, 1.0, 0.8, 1.0, 0.8, 0.8333, 0.7, 0.8333, 0.7, 0.1667, 0.8, 0.1667, 0.8, 0.0, 0.7, 0.0, 0.7, 0.3333, 0.8, 0.3333, 0.8, 0.1667, 0.7, 0.1667, 0.7, 0.5, 0.8, 0.5, 0.8, 0.3333, 0.7, 0.3333, 0.7, 0.6667, 0.8, 0.6667, 0.8, 0.5, 0.7, 0.5, 0.7, 0.8333, 0.8, 0.8333, 0.8, 0.6667, 0.7, 0.6667, 0.8, 1.0, 0.9, 1.0, 0.9, 0.8333, 0.8, 0.8333, 0.8, 0.1667, 0.9, 0.1667, 0.9, 0.0, 0.8, 0.0, 0.8, 0.3333, 0.9, 0.3333, 0.9, 0.1667, 0.8, 0.1667, 0.8, 0.5, 0.9, 0.5, 0.9, 0.3333, 0.8, 0.3333, 0.8, 0.6667, 0.9, 0.6667, 0.9, 0.5, 0.8, 0.5, 0.8, 0.8333, 0.9, 0.8333, 0.9, 0.6667, 0.8, 0.6667, 0.9, 1.0, 1.0, 1.0, 1.0, 0.8333, 0.9, 0.8333, 0.9, 0.1667, 1.0, 0.1667, 1.0, 0.0, 0.9, 0.0, 0.9, 0.3333, 1.0, 0.3333, 1.0, 0.1667, 0.9, 0.1667, 0.9, 0.5, 1.0, 0.5, 1.0, 0.3333, 0.9, 0.3333, 0.9, 0.6667, 1.0, 0.6667, 1.0, 0.5, 0.9, 0.5, 0.9, 0.8333, 1.0, 0.8333, 1.0, 0.6667, 0.9, 0.6667, 1.0, 0.0, 0.6, 0.0, 0.8, 0.0, 1.0, 0.0, 0.4, 0.0, 0.6, 0.0, 0.0, 0.0, 0.4, 0.0, 1.0, 0.0, 0.0, 0.0, 0.2, 0.0, 0.4, 0.0, 0.4, 0.0, 0.8, 0.0, 0.6, 0.0, 0.4, 0.0, 1.0, 0.0, 0.8, 0.0, 0.2, 0.0, 1.0, 0.0, 0.4, 0.0, 0.2, 0.0, 0.0, 0.0, 1.0, 0.0, 0.0, 1.0, 1.0, 1.0, 1.0, 0.8333, 0.0, 0.8333, 0.0, 0.1667, 1.0, 0.1667, 1.0, 0.0, 0.0, 0.0, 0.0, 0.3333, 1.0, 0.3333, 1.0, 0.1667, 0.0, 0.1667, 0.0, 0.5, 1.0, 0.5, 1.0, 0.3333, 0.0, 0.3333, 0.0, 0.6667, 1.0, 0.6667, 1.0, 0.5, 0.0, 0.5, 0.0, 0.8333, 1.0, 0.8333, 1.0, 0.6667, 0.0, 0.6667, 0.0, 0.0, 0.0, 0.0, 0.0, 0.0, 0.0, 0.0, 0.0, 0.0, 0.0, 0.0, 0.0, 0.0, 0.0, 0.0, 0.0, 0.0, 0.0, 0.0, 0.0, 0.0, 0.0, 0.0, 0.0, 0.0, 0.0, 0.0, 0.0, 0.0, 0.0, 0.0, 0.0, 0.0, 0.0, 0.0, 0.0, 0.0, 0.0, 0.0, 0.0, 0.0, 0.0, 0.0, 0.0, 0.0, 0.0, 0.0, 0.0, 0.0, 0.0, 0.0, 0.0, 0.0, 0.0, 0.0, 0.0, 0.0, 0.0, 0.0, 0.0, 0.0, 0.0, 0.0, 0.0, 0.0, 0.0, 0.0, 0.0, 0.0, 0.0, 0.0, 0.0, 0.0, 0.0, 0.0, 0.0, 0.0, 0.0, 0.0, 0.0, 0.0, 0.0, 0.0, 0.0, 0.0, 0.0, 0.0, 0.0, 0.0, 0.0, 0.0, 0.0, 0.0, 0.0, 0.0, 0.0, 0.0, 0.0, 0.0, 0.0, 0.0, 0.0, 0.0, 0.0, 0.0, 0.0, 0.0, 0.0, 0.0, 0.0, 0.0, 0.0, 0.0, 0.0, 0.0, 0.0, 0.0, 0.0, 0.0, 0.0, 0.0, 0.0, 0.0, 0.0, 0.0, 0.0, 0.0, 0.0, 0.0, 0.0, 0.0, 0.0, 0.0, 0.0, 0.0, 0.0, 0.0, 0.0, 0.0, 0.0, 0.0, 0.0, 0.0, 0.0, 0.0, 0.0, 0.0, 0.0, 0.0, 0.0, 0.0, 0.0, 0.0, 0.0, 0.0, 0.0, 0.0, 0.0, 0.0, 0.0, 0.0, 0.0, 0.0, 0.0, 0.0, 0.0, 0.0, 0.0, 0.0, 0.0, 0.0, 0.0, 0.0, 0.0, 0.0, 0.0, 0.0, 0.0, 0.0, 0.0, 0.0, 0.0, 0.0, 0.0, 0.0, 0.0, 0.0, 0.0, 0.0, 0.0, 0.0, 0.0, 0.0, 0.0, 0.0, 0.0, 0.0, 0.0, 0.0, 0.0, 0.0, 0.0, 0.0, 0.0, 0.0, 0.0, 0.0, 0.0, 0.0, 0.0, 0.0, 0.0, 0.0, 0.0, 0.0, 0.0, 0.0, 0.0, 0.0, 0.0, 0.0, 0.0, 0.0, 0.0, 0.0, 0.0, 0.0, 0.0, 0.0, 0.0, 0.0, 0.0, 0.0, 0.0, 0.0, 0.0, 0.0, 0.0, 0.0, 0.0, 0.0, 0.0, 0.0, 0.0, 0.0, 0.0, 0.0, 0.0, 0.0, 0.0, 0.0, 0.0, 0.0, 0.0, 0.0, 0.0, 0.0, 0.0, 0.0, 0.0, 0.0, 0.0, 0.0, 0.0, 0.0, 0.0, 0.0, 0.0, 0.0, 0.0, 0.0, 0.0, 0.0, 0.0, 0.0, 0.0, 0.0, 0.0, 0.0, 0.0, 0.0, 0.0, 0.0, 0.0, 0.0, 0.0, 0.0, 0.4, 0.0, 0.0, 0.0, 0.2, 0.0, 0.4, 0.0, 1.0, 0.0, 0.0, 0.0, 0.6, 0.0, 1.0, 0.0, 0.4, 0.0, 0.6, 0.0, 0.8, 0.0, 1.0, 0.0, 1.0, 0.0, 0.2, 0.0, 0.0, 0.0, 1.0, 0.0, 0.4, 0.0, 0.2, 0.0, 0.8, 0.0, 0.4, 0.0, 1.0, 0.0, 0.8, 0.0, 0.6, 0.0, 0.4, 0.0, 0.0, 1.0, 1.0, 1.0, 1.0, 0.8333, 0.0, 0.8333, 0.0, 0.1667, 1.0, 0.1667, 1.0, 0.0, 0.0, 0.0, 0.0, 0.3333, 1.0, 0.3333, 1.0, 0.1667, 0.0, 0.1667, 0.0, 0.5, 1.0, 0.5, 1.0, 0.3333, 0.0, 0.3333, 0.0, 0.6667, 1.0, 0.6667, 1.0, 0.5, 0.0, 0.5, 0.0, 0.8333, 1.0, 0.8333, 1.0, 0.6667, 0.0, 0.6667, 0.0, 0.0, 0.0, 0.0, 0.0, 0.0, 0.0, 0.0, 0.0, 0.0, 0.0, 0.0, 0.0, 0.0, 0.0, 0.0, 0.0, 0.0, 0.0, 0.0, 0.0, 0.0, 0.0, 0.0, 0.0, 0.0, 0.0, 0.0, 0.0, 0.0, 0.0, 0.0, 0.0, 0.0, 0.0, 0.0, 0.0, 0.0, 0.0, 0.0, 0.0, 0.0, 0.0, 0.0, 0.0, 0.0, 0.0, 0.0, 0.0, 0.0, 0.0, 0.0, 0.0, 0.0, 0.0, 0.0, 0.0, 0.0, 0.0, 0.0, 0.0, 0.0, 0.0, 0.0, 0.0, 0.0, 0.0, 0.0, 0.0, 0.0, 0.0, 0.0, 0.0, 0.0, 0.0, 0.0, 0.0, 0.0, 0.0, 0.0, 0.0, 0.0, 0.0, 0.0, 0.0, 0.0, 0.0, 0.0, 0.0, 0.0, 0.0, 0.0, 0.0, 0.0, 0.0, 0.0, 0.0, 0.0, 0.0, 0.0, 0.0, 0.0, 0.0, 0.0, 0.0, 0.0, 0.0, 0.0, 0.0, 0.0, 0.0, 0.0, 0.0, 0.0, 0.0, 0.0, 0.0, 0.0, 0.0, 0.0, 0.0, 0.0, 0.0, 0.0, 0.0, 0.0, 0.0, 0.0, 0.0, 0.0, 0.0, 0.0, 0.0, 0.0, 0.0, 0.0, 0.0, 0.0, 0.0, 0.0, 0.0, 0.0, 0.0, 0.0, 0.0, 0.0, 0.0, 0.0, 0.0, 0.0, 0.0, 0.0, 0.0, 0.0, 0.0, 0.0, 0.0, 0.0, 0.0, 0.0, 0.0, 0.0, 0.0, 0.0, 0.0, 0.0, 0.0, 0.0, 0.0, 0.0, 0.0, 0.0, 0.0, 0.0, 0.0, 0.0, 0.0, 0.0, 0.0, 0.0, 0.0, 0.0, 0.0, 0.0, 0.0, 0.0, 0.0, 0.0, 0.0, 0.0, 0.0, 0.0, 0.0, 0.0, 0.0, 0.0, 0.0, 0.0, 0.0, 0.0, 0.0, 0.0, 0.0, 0.0, 0.0, 0.0, 0.0, 0.0, 0.0, 0.0, 0.0, 0.0, 0.0, 0.0, 0.0, 0.0, 0.0, 0.0, 0.0, 0.0, 0.0, 0.0, 0.0, 0.0, 0.0, 0.0, 0.0, 0.0, 0.0, 0.0, 0.0, 0.0, 0.0, 0.0, 0.0, 0.0, 0.0, 0.0, 0.0, 0.0, 0.0, 0.0, 0.0, 0.0, 0.0, 0.0, 0.0, 0.0, 0.0, 0.0, 0.0, 0.0, 0.0, 0.0, 0.0, 0.0, 0.0, 0.0, 0.0, 0.0, 0.0, 0.0, 0.0, 0.0, 0.0, 0.0, 0.0, 0.0, 0.0, 0.0, 0.0, 0.0, 0.0, 0.0, 0.0, 0.0, 0.0, 0.0, 0.0, 0.0, 0.0, 0.0, 0.0, 0.0, 0.0, 0.0, 0.0, 0.0, 0.0, 0.0, 0.0, 0.0, 0.0, 0.0, 0.0, 0.0, 0.0, 0.0, 0.0, 0.0, 0.0, 0.0, 0.0, 0.0, 0.0, 0.0, 0.0, 0.0, 0.0, 0.0, 0.0, 0.0, 0.0, 0.0, 0.0, 0.0, 0.0, 0.0, 0.0, 0.0, 0.0, 0.0, 0.0, 0.0, 0.0, 0.0, 0.0, 0.0, 0.0, 0.0, 0.0, 0.0, 0.0, 0.0, 0.0, 0.0, 0.0, 0.0, 0.0, 0.0, 0.0, 0.0, 0.0, 0.0, 0.0, 0.0, 0.0, 0.0, 0.0, 0.0, 0.0, 0.0, 0.0, 0.0, 0.0, 0.0, 0.0, 0.0, 0.0, 0.0, 0.0, 0.0, 0.0, 0.0, 0.0, 0.0, 0.0, 0.0, 0.0, 0.0, 0.0, 0.0, 0.0, 0.0, 0.0, 0.0, 0.0, 0.0, 0.0, 0.0, 0.0, 0.0, 0.0, 0.0, 0.0, 0.0, 0.0, 0.0, 0.0, 0.0, 0.0, 0.0, 0.0, 0.0, 0.0, 0.0, 0.0, 0.0, 0.0, 0.0, 0.0, 0.0, 0.0, 0.0, 0.0, 0.0, 0.0, 0.0, 0.0, 0.0, 0.0, 0.0, 0.0, 0.0, 0.0, 0.0, 0.0, 0.0, 0.0, 0.0, 0.0, 0.0, 0.0, 0.0, 0.0, 0.0, 0.0, 0.0, 0.0, 0.0, 0.0, 0.0, 0.0, 0.0, 0.0, 0.0, 0.0, 0.0, 0.0, 0.0, 0.0, 0.0, 0.0, 0.0, 0.0, 0.0, 0.0, 0.0, 0.0, 0.0, 0.0, 0.0, 0.0, 0.0, 0.0, 0.0, 0.0, 0.0, 0.0, 0.0, 0.0, 0.0, 0.0, 0.0, 0.0, 0.0, 0.0, 0.0, 0.0, 0.0, 0.0, 0.0, 0.0, 0.0, 0.0, 0.0, 0.0, 0.0, 0.0, 0.0, 0.0, 0.0, 0.0, 0.0, 0.0, 0.0, 0.0, 0.0, 0.0, 0.0, 0.0, 0.0, 0.0, 0.0, 0.0, 0.0, 0.0, 0.0, 0.0, 0.0, 0.0, 0.0, 0.0, 0.0, 0.0, 0.0, 0.0, 0.0, 0.0, 0.0, 0.0, 0.0, 0.0, 0.0, 0.0, 0.0, 0.0, 0.0, 0.0, 0.0, 0.0, 0.0, 0.0, 0.0, 0.0, 0.0, 0.0, 0.0, 0.0, 0.0, 0.0, 0.0, 0.0, 0.0, 0.0, 0.0, 0.0, 0.0, 0.0, 0.0, 0.0, 0.0, 0.0, 0.0, 0.0, 0.0, 0.0, 0.0, 0.0, 0.0, 0.0, 0.0, 0.0, 0.0, 0.0, 0.0, 0.0, 0.0, 0.0, 0.0, 0.0, 0.0, 0.0, 0.0, 0.0, 0.0, 0.0, 0.0, 0.0, 0.0, 0.0, 0.0, 0.0, 0.0, 0.0, 0.0, 0.0, 0.0, 0.0, 0.0, 0.0, 0.0, 0.0, 0.0, 0.0, 0.0, 0.0, 0.0, 0.0, 0.0, 0.0, 0.0, 0.0, 0.0, 0.0, 0.0, 0.0, 0.0, 0.0, 0.0, 0.0, 0.0, 0.0, 0.0, 0.0, 0.0, 0.0, 0.0, 0.0, 0.0, 0.0, 0.0, 0.0, 0.0, 0.0, 0.0, 0.0, 0.0, 0.0, 0.0, 0.0, 0.0, 0.0, 0.0, 0.0, 0.0, 0.0, 0.0, 0.0, 0.0, 0.0, 0.0, 0.0, 0.0, 0.0, 0.0, 0.0, 0.0, 0.0, 0.0, 0.0, 0.0, 0.0, 0.0, 0.0, 0.0, 0.0, 0.0, 0.0, 0.0, 0.0, 0.0, 0.0, 0.0, 0.0, 0.0, 0.0, 0.0, 0.0, 0.0, 0.0, 0.0, 0.0, 0.0, 0.0, 0.0, 0.0, 0.0, 0.0, 0.0, 0.0, 0.0, 0.0, 0.0, 0.0, 0.0, 0.0, 0.0, 0.0, 0.0, 0.0, 0.0, 0.0, 0.0, 0.0, 0.0, 0.0, 0.0, 0.0, 0.0, 0.0, 0.0, 0.0, 0.0, 0.0, 0.0, 0.0, 0.0, 0.0, 0.0, 0.0, 0.0, 0.0, 0.0, 0.0, 0.0, 0.0, 0.0, 0.0, 0.0, 0.0, 0.0, 0.0, 0.0, 0.0, 0.0, 0.0, 0.0, 0.0, 0.0, 0.0, 0.0, 0.0, 0.0, 0.0, 0.0, 0.0, 0.0, 0.0, 0.0, 0.0, 0.0, 0.0, 0.0, 0.0, 0.0, 0.0, 0.0, 0.0, 0.0, 0.0, 0.0, 0.0, 0.0, 0.0, 0.0, 0.0, 0.0, 0.0, 0.0, 0.0, 0.0, 0.0, 0.0, 0.0, 0.0, 0.0, 0.0, 0.0, 0.0, 0.0, 0.0, 0.0, 0.0, 0.0, 0.0, 0.0, 0.0, 0.0, 0.0, 0.0, 0.0, 0.0, 0.0, 0.0, 0.0, 0.0, 0.0, 0.0, 0.0, 0.0, 0.0, 0.0, 0.0, 0.0, 0.0, 0.0, 0.0, 0.0, 0.0, 0.0, 0.0, 0.0, 0.0, 0.0, 0.0, 0.0, 0.0, 0.0, 0.0, 0.0, 0.0, 0.0, 0.0, 0.0, 0.0, 0.0, 0.0, 0.0, 0.0, 0.0, 0.0, 0.0, 0.0, 0.0, 0.0, 0.0, 0.0, 0.0, 0.0, 0.0, 0.0, 0.0, 0.0, 0.0, 0.0, 0.0, 0.0, 0.0, 0.0, 0.0, 0.0, 0.0, 0.0, 0.0, 0.0, 0.0, 0.0, 0.0, 0.0, 0.0, 0.0, 0.0, 0.0, 0.0, 0.0, 0.0, 0.0, 0.0, 0.0, 0.0, 0.0, 0.0, 0.0, 0.0, 0.0, 0.0, 0.0, 0.0, 0.0, 0.0, 0.0, 0.0, 0.0])
me_lantern_hang_a.materials.append(mat_ev_wood_dark_wood)
me_lantern_hang_a.materials.append(mat_bronze_metal)
me_lantern_hang_a.materials.append(mat_ev_lantern_glass)
me_lantern_hang_a.update()

# ---- objects
ob_lantern_hang_a = bpy.data.objects.new('lantern_hang_a', me_lantern_hang_a)

# ---- transforms, parenting, visibility, modifiers, constraints
ob_lantern_hang_a.location = (0.0, 0.0, 0.0)

# ---- collection membership
scene.collection.objects.link(ob_lantern_hang_a)

# ---- scene / render settings (as saved in the file)
scene.frame_start = 1; scene.frame_end = 250; scene.frame_set(1)
scene.render.engine = 'BLENDER_EEVEE_NEXT'
scene.render.resolution_x = 420
scene.render.resolution_y = 420
scene.render.bake_bias = 0.0
scene.render.bake_samples = 0
scene.render.compositor_device = 'GPU'
scene.eevee.taa_render_samples = 48
scene.eevee.use_volume_custom_range = False
scene.eevee.fast_gi_thickness_near = 0.1
scene.eevee.fast_gi_thickness_far = 0.0
scene.eevee.ray_tracing_options.screen_trace_thickness = 0.1
scene.view_settings.view_transform = 'Standard'
bpy.context.view_layer.update()

# ---- added for rendering (the .blend has no active camera): camera
cam_auto = bpy.data.cameras.new('AutoCamera')
cam_auto.lens = 50.0
cam_auto.sensor_width = 36.0
cam_auto.clip_end = 1000.0
ob_auto_camera = bpy.data.objects.new('AutoCamera', cam_auto)
scene.collection.objects.link(ob_auto_camera)
ob_auto_camera.location = (3.99028, -4.78833, 4.70722)
ob_auto_camera.rotation_euler = (1.09748, -7.21219e-08, 0.694738)
scene.camera = ob_auto_camera
bpy.context.view_layer.update()
